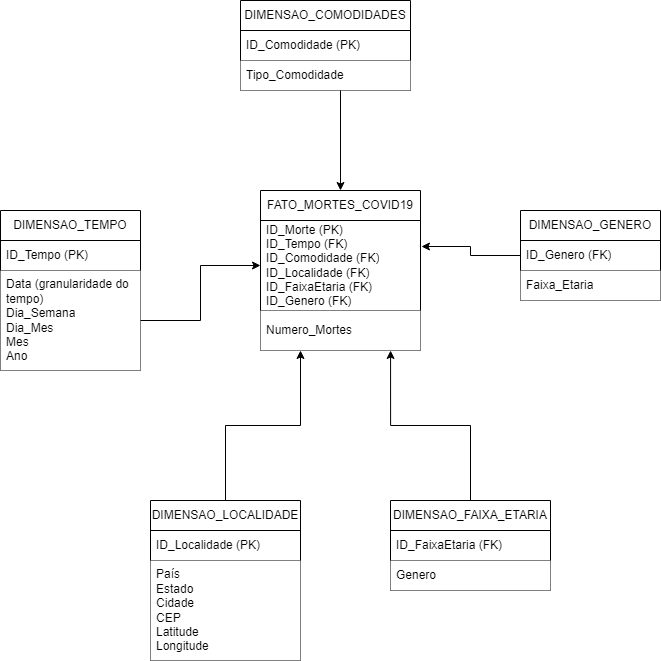

The diagram above was exported from draw.io. Its source (the exported page's mxGraphModel, read from the mxfile embedded in the PNG):
<mxGraphModel dx="1153" dy="801" grid="1" gridSize="10" guides="1" tooltips="1" connect="1" arrows="1" fold="1" page="1" pageScale="1" pageWidth="827" pageHeight="1169" math="0" shadow="0">
  <root>
    <mxCell id="0" />
    <mxCell id="1" parent="0" />
    <mxCell id="zEp2jW7REyfX63J-mygg-2" value="FATO_MORTES_COVID19" style="swimlane;fontStyle=0;childLayout=stackLayout;horizontal=1;startSize=30;horizontalStack=0;resizeParent=1;resizeParentMax=0;resizeLast=0;collapsible=1;marginBottom=0;whiteSpace=wrap;html=1;rounded=0;" vertex="1" parent="1">
      <mxGeometry x="350" y="340" width="160" height="160" as="geometry" />
    </mxCell>
    <mxCell id="zEp2jW7REyfX63J-mygg-3" value="ID_Morte (PK)&lt;br style=&quot;border-color: var(--border-color);&quot;&gt;ID_Tempo (FK)&lt;br&gt;ID_Comodidade (FK)&lt;br&gt;ID_Localidade (FK)&lt;br&gt;ID_FaixaEtaria (FK)&lt;br&gt;ID_Genero (FK)" style="text;strokeColor=default;fillColor=default;align=left;verticalAlign=middle;spacingLeft=4;spacingRight=4;overflow=hidden;points=[[0,0.5],[1,0.5]];portConstraint=eastwest;rotatable=0;whiteSpace=wrap;html=1;rounded=0;" vertex="1" parent="zEp2jW7REyfX63J-mygg-2">
      <mxGeometry y="30" width="160" height="90" as="geometry" />
    </mxCell>
    <mxCell id="zEp2jW7REyfX63J-mygg-5" value="Numero_Mortes " style="text;strokeColor=none;fillColor=default;align=left;verticalAlign=middle;spacingLeft=4;spacingRight=4;overflow=hidden;points=[[0,0.5],[1,0.5]];portConstraint=eastwest;rotatable=0;whiteSpace=wrap;html=1;rounded=0;" vertex="1" parent="zEp2jW7REyfX63J-mygg-2">
      <mxGeometry y="120" width="160" height="40" as="geometry" />
    </mxCell>
    <mxCell id="zEp2jW7REyfX63J-mygg-16" value="DIMENSAO_TEMPO" style="swimlane;fontStyle=0;childLayout=stackLayout;horizontal=1;startSize=30;horizontalStack=0;resizeParent=1;resizeParentMax=0;resizeLast=0;collapsible=1;marginBottom=0;whiteSpace=wrap;html=1;rounded=0;" vertex="1" parent="1">
      <mxGeometry x="90" y="360" width="140" height="160" as="geometry" />
    </mxCell>
    <mxCell id="zEp2jW7REyfX63J-mygg-17" value="ID_Tempo (PK)&lt;br&gt;" style="text;strokeColor=default;fillColor=default;align=left;verticalAlign=middle;spacingLeft=4;spacingRight=4;overflow=hidden;points=[[0,0.5],[1,0.5]];portConstraint=eastwest;rotatable=0;whiteSpace=wrap;html=1;rounded=0;" vertex="1" parent="zEp2jW7REyfX63J-mygg-16">
      <mxGeometry y="30" width="140" height="30" as="geometry" />
    </mxCell>
    <mxCell id="zEp2jW7REyfX63J-mygg-18" value="Data (granularidade do tempo)&lt;br&gt;Dia_Semana&lt;br&gt;Dia_Mes&lt;br&gt;Mes&lt;br&gt;Ano " style="text;strokeColor=none;fillColor=default;align=left;verticalAlign=middle;spacingLeft=4;spacingRight=4;overflow=hidden;points=[[0,0.5],[1,0.5]];portConstraint=eastwest;rotatable=0;whiteSpace=wrap;html=1;rounded=0;" vertex="1" parent="zEp2jW7REyfX63J-mygg-16">
      <mxGeometry y="60" width="140" height="100" as="geometry" />
    </mxCell>
    <mxCell id="zEp2jW7REyfX63J-mygg-19" value="DIMENSAO_COMODIDADES" style="swimlane;fontStyle=0;childLayout=stackLayout;horizontal=1;startSize=30;horizontalStack=0;resizeParent=1;resizeParentMax=0;resizeLast=0;collapsible=1;marginBottom=0;whiteSpace=wrap;html=1;rounded=0;" vertex="1" parent="1">
      <mxGeometry x="330" y="150" width="170" height="90" as="geometry" />
    </mxCell>
    <mxCell id="zEp2jW7REyfX63J-mygg-20" value="ID_Comodidade (PK)" style="text;strokeColor=default;fillColor=default;align=left;verticalAlign=middle;spacingLeft=4;spacingRight=4;overflow=hidden;points=[[0,0.5],[1,0.5]];portConstraint=eastwest;rotatable=0;whiteSpace=wrap;html=1;rounded=0;" vertex="1" parent="zEp2jW7REyfX63J-mygg-19">
      <mxGeometry y="30" width="170" height="30" as="geometry" />
    </mxCell>
    <mxCell id="zEp2jW7REyfX63J-mygg-21" value="Tipo_Comodidade&amp;nbsp;" style="text;strokeColor=none;fillColor=default;align=left;verticalAlign=middle;spacingLeft=4;spacingRight=4;overflow=hidden;points=[[0,0.5],[1,0.5]];portConstraint=eastwest;rotatable=0;whiteSpace=wrap;html=1;rounded=0;" vertex="1" parent="zEp2jW7REyfX63J-mygg-19">
      <mxGeometry y="60" width="170" height="30" as="geometry" />
    </mxCell>
    <mxCell id="zEp2jW7REyfX63J-mygg-36" style="edgeStyle=orthogonalEdgeStyle;rounded=0;orthogonalLoop=1;jettySize=auto;html=1;entryX=0.25;entryY=1;entryDx=0;entryDy=0;entryPerimeter=0;" edge="1" parent="1" source="zEp2jW7REyfX63J-mygg-22" target="zEp2jW7REyfX63J-mygg-5">
      <mxGeometry relative="1" as="geometry">
        <mxPoint x="390" y="510" as="targetPoint" />
      </mxGeometry>
    </mxCell>
    <mxCell id="zEp2jW7REyfX63J-mygg-22" value="DIMENSAO_LOCALIDADE" style="swimlane;fontStyle=0;childLayout=stackLayout;horizontal=1;startSize=30;horizontalStack=0;resizeParent=1;resizeParentMax=0;resizeLast=0;collapsible=1;marginBottom=0;whiteSpace=wrap;html=1;rounded=0;" vertex="1" parent="1">
      <mxGeometry x="240" y="650" width="150" height="160" as="geometry" />
    </mxCell>
    <mxCell id="zEp2jW7REyfX63J-mygg-23" value="ID_Localidade (PK)&lt;br&gt;" style="text;strokeColor=default;fillColor=default;align=left;verticalAlign=middle;spacingLeft=4;spacingRight=4;overflow=hidden;points=[[0,0.5],[1,0.5]];portConstraint=eastwest;rotatable=0;whiteSpace=wrap;html=1;rounded=0;" vertex="1" parent="zEp2jW7REyfX63J-mygg-22">
      <mxGeometry y="30" width="150" height="30" as="geometry" />
    </mxCell>
    <mxCell id="zEp2jW7REyfX63J-mygg-24" value="País&lt;br&gt;Estado&lt;br&gt;Cidade&lt;br&gt;CEP&lt;br&gt;Latitude&lt;br&gt;Longitude " style="text;strokeColor=none;fillColor=default;align=left;verticalAlign=middle;spacingLeft=4;spacingRight=4;overflow=hidden;points=[[0,0.5],[1,0.5]];portConstraint=eastwest;rotatable=0;whiteSpace=wrap;html=1;rounded=0;" vertex="1" parent="zEp2jW7REyfX63J-mygg-22">
      <mxGeometry y="60" width="150" height="100" as="geometry" />
    </mxCell>
    <mxCell id="zEp2jW7REyfX63J-mygg-35" style="edgeStyle=orthogonalEdgeStyle;rounded=0;orthogonalLoop=1;jettySize=auto;html=1;entryX=0.813;entryY=1;entryDx=0;entryDy=0;entryPerimeter=0;" edge="1" parent="1" source="zEp2jW7REyfX63J-mygg-26" target="zEp2jW7REyfX63J-mygg-5">
      <mxGeometry relative="1" as="geometry">
        <mxPoint x="480" y="510" as="targetPoint" />
      </mxGeometry>
    </mxCell>
    <mxCell id="zEp2jW7REyfX63J-mygg-26" value="DIMENSAO_FAIXA_ETARIA" style="swimlane;fontStyle=0;childLayout=stackLayout;horizontal=1;startSize=30;horizontalStack=0;resizeParent=1;resizeParentMax=0;resizeLast=0;collapsible=1;marginBottom=0;whiteSpace=wrap;html=1;rounded=0;" vertex="1" parent="1">
      <mxGeometry x="480" y="650" width="160" height="90" as="geometry" />
    </mxCell>
    <mxCell id="zEp2jW7REyfX63J-mygg-27" value="ID_FaixaEtaria (FK)" style="text;strokeColor=default;fillColor=default;align=left;verticalAlign=middle;spacingLeft=4;spacingRight=4;overflow=hidden;points=[[0,0.5],[1,0.5]];portConstraint=eastwest;rotatable=0;whiteSpace=wrap;html=1;rounded=0;" vertex="1" parent="zEp2jW7REyfX63J-mygg-26">
      <mxGeometry y="30" width="160" height="30" as="geometry" />
    </mxCell>
    <mxCell id="zEp2jW7REyfX63J-mygg-28" value="Genero" style="text;strokeColor=none;fillColor=default;align=left;verticalAlign=middle;spacingLeft=4;spacingRight=4;overflow=hidden;points=[[0,0.5],[1,0.5]];portConstraint=eastwest;rotatable=0;whiteSpace=wrap;html=1;rounded=0;" vertex="1" parent="zEp2jW7REyfX63J-mygg-26">
      <mxGeometry y="60" width="160" height="30" as="geometry" />
    </mxCell>
    <mxCell id="zEp2jW7REyfX63J-mygg-29" value="DIMENSAO_GENERO" style="swimlane;fontStyle=0;childLayout=stackLayout;horizontal=1;startSize=30;horizontalStack=0;resizeParent=1;resizeParentMax=0;resizeLast=0;collapsible=1;marginBottom=0;whiteSpace=wrap;html=1;rounded=0;fillColor=default;" vertex="1" parent="1">
      <mxGeometry x="610" y="360" width="140" height="90" as="geometry" />
    </mxCell>
    <mxCell id="zEp2jW7REyfX63J-mygg-30" value="ID_Genero (FK)" style="text;strokeColor=default;fillColor=default;align=left;verticalAlign=middle;spacingLeft=4;spacingRight=4;overflow=hidden;points=[[0,0.5],[1,0.5]];portConstraint=eastwest;rotatable=0;whiteSpace=wrap;html=1;rounded=0;" vertex="1" parent="zEp2jW7REyfX63J-mygg-29">
      <mxGeometry y="30" width="140" height="30" as="geometry" />
    </mxCell>
    <mxCell id="zEp2jW7REyfX63J-mygg-31" value="Faixa_Etaria" style="text;strokeColor=none;fillColor=default;align=left;verticalAlign=middle;spacingLeft=4;spacingRight=4;overflow=hidden;points=[[0,0.5],[1,0.5]];portConstraint=eastwest;rotatable=0;whiteSpace=wrap;html=1;rounded=0;" vertex="1" parent="zEp2jW7REyfX63J-mygg-29">
      <mxGeometry y="60" width="140" height="30" as="geometry" />
    </mxCell>
    <mxCell id="zEp2jW7REyfX63J-mygg-34" style="edgeStyle=orthogonalEdgeStyle;rounded=0;orthogonalLoop=1;jettySize=auto;html=1;entryX=1.006;entryY=0.289;entryDx=0;entryDy=0;entryPerimeter=0;" edge="1" parent="1" source="zEp2jW7REyfX63J-mygg-30" target="zEp2jW7REyfX63J-mygg-3">
      <mxGeometry relative="1" as="geometry" />
    </mxCell>
    <mxCell id="zEp2jW7REyfX63J-mygg-37" style="edgeStyle=orthogonalEdgeStyle;rounded=0;orthogonalLoop=1;jettySize=auto;html=1;entryX=-0.006;entryY=0.578;entryDx=0;entryDy=0;entryPerimeter=0;" edge="1" parent="1" source="zEp2jW7REyfX63J-mygg-18" target="zEp2jW7REyfX63J-mygg-3">
      <mxGeometry relative="1" as="geometry" />
    </mxCell>
    <mxCell id="zEp2jW7REyfX63J-mygg-38" style="edgeStyle=orthogonalEdgeStyle;rounded=0;orthogonalLoop=1;jettySize=auto;html=1;entryX=0.5;entryY=0;entryDx=0;entryDy=0;" edge="1" parent="1" target="zEp2jW7REyfX63J-mygg-2">
      <mxGeometry relative="1" as="geometry">
        <mxPoint x="430" y="240" as="sourcePoint" />
      </mxGeometry>
    </mxCell>
  </root>
</mxGraphModel>